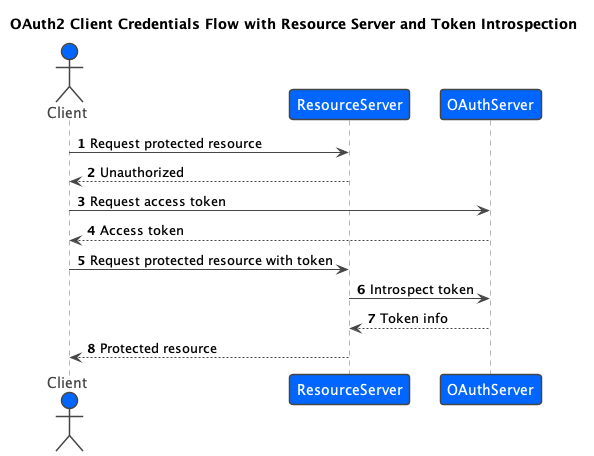

The diagram above was rendered by PlantUML. Its source (embedded in the PNG):
@startuml
' !theme cerulean vibrant blueprint mars
!include ./puml-theme-boby.puml
autonumber

title OAuth2 Client Credentials Flow with Resource Server and Token Introspection

actor Client
Client -> ResourceServer: Request protected resource
ResourceServer --> Client: Unauthorized

Client -> OAuthServer: Request access token
OAuthServer --> Client: Access token

Client -> ResourceServer: Request protected resource with token
ResourceServer -> OAuthServer: Introspect token
OAuthServer --> ResourceServer: Token info
ResourceServer --> Client: Protected resource

@enduml